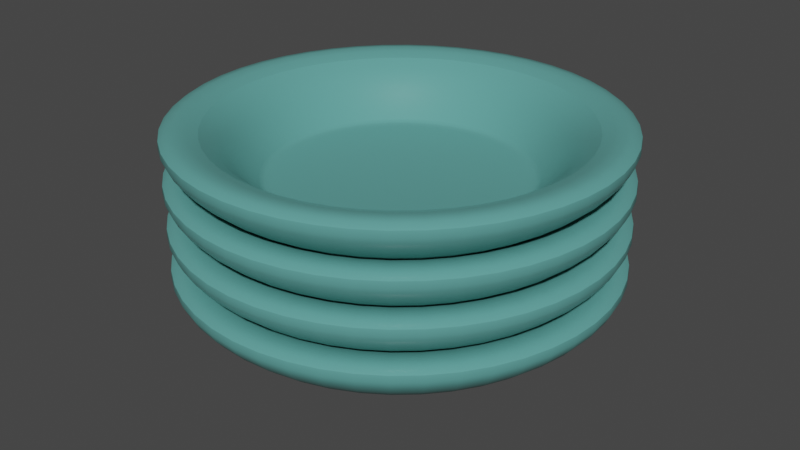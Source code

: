 # Source: 084_plate_stack.blend  (saved by Blender 2.90.8; exported with 4.5.12 LTS)
import bpy
from mathutils import Matrix  # noqa: F401  (used for matrix-valued properties, if any)

bpy.ops.wm.read_factory_settings(use_empty=True)
scene = bpy.context.scene
scene.name = 'Scene'

# ---- collections
col_084_plate_stack = bpy.data.collections.new('084_plate_stack'); scene.collection.children.link(col_084_plate_stack)

# ---- materials (node trees are filled in below, after node groups)
mat_material = bpy.data.materials.new('Material')
mat_material.use_transparent_shadow = False

# ---- node groups
ng_auto_smooth = bpy.data.node_groups.new('Auto Smooth', 'GeometryNodeTree')
_s = ng_auto_smooth.interface.new_socket(name='Geometry', in_out='OUTPUT', socket_type='NodeSocketGeometry')
_s = ng_auto_smooth.interface.new_socket(name='Geometry', in_out='INPUT', socket_type='NodeSocketGeometry')
_s = ng_auto_smooth.interface.new_socket(name='Angle', in_out='INPUT', socket_type='NodeSocketFloat')
_s.subtype = 'ANGLE'
_s.min_value = 0.0
_s.max_value = 3.142
ng_auto_smooth.is_modifier = True
_N = ng_auto_smooth.nodes; _L = ng_auto_smooth.links
n0 = _N.new('NodeGroupOutput'); n0.name = 'Group Output'; n0.location = (480, -100)
n1 = _N.new('NodeGroupInput'); n1.name = 'Group Input'; n1.location = (-420, -300)
n2 = _N.new('NodeGroupInput'); n2.name = 'Group Input.001'; n2.location = (-60, -100)
n3 = _N.new('GeometryNodeSetShadeSmooth'); n3.name = 'Set Shade Smooth'; n3.location = (120, -100)
n3.domain = 'EDGE'
n4 = _N.new('GeometryNodeSetShadeSmooth'); n4.name = 'Set Shade Smooth.001'; n4.location = (300, -100)
n5 = _N.new('GeometryNodeInputMeshEdgeAngle'); n5.name = 'Edge Angle'; n5.location = (-420, -220)
n6 = _N.new('GeometryNodeInputEdgeSmooth'); n6.name = 'Is Edge Smooth'; n6.location = (-60, -160)
n7 = _N.new('GeometryNodeInputShadeSmooth'); n7.name = 'Is Face Smooth'; n7.location = (-240, -340)
n8 = _N.new('FunctionNodeBooleanMath'); n8.name = 'Boolean Math'; n8.location = (-60, -220)
n9 = _N.new('FunctionNodeCompare'); n9.name = 'Compare'; n9.location = (-240, -180)
n9.operation = 'LESS_EQUAL'
_L.new(n5.outputs[0], n9.inputs[0])
_L.new(n4.outputs[0], n0.inputs[0])
_L.new(n1.outputs[1], n9.inputs[1])
_L.new(n9.outputs[0], n8.inputs[0])
_L.new(n7.outputs[0], n8.inputs[1])
_L.new(n2.outputs[0], n3.inputs[0])
_L.new(n6.outputs[0], n3.inputs[1])
_L.new(n3.outputs[0], n4.inputs[0])
_L.new(n8.outputs[0], n3.inputs[2])
n0.is_active_output = True

# ---- material node trees
mat_material.use_nodes = True; mat_material.node_tree.nodes.clear()
_N = mat_material.node_tree.nodes; _L = mat_material.node_tree.links
n0 = _N.new('ShaderNodeOutputMaterial'); n0.name = 'Material Output'; n0.location = (300, 300)
n1 = _N.new('ShaderNodeBsdfPrincipled'); n1.name = 'Principled BSDF'; n1.location = (10, 300)
n1.distribution = 'GGX'
n1.subsurface_method = 'BURLEY'
n1.inputs[0].default_value = (0.1119, 0.3564, 0.3325, 1.0)
n1.inputs[2].default_value = 0.3072
n1.inputs[3].default_value = 1.45
n1.inputs[27].default_value = (0.0, 0.0, 0.0, 1.0)
n1.inputs[28].default_value = 1.0
_L.new(n1.outputs[0], n0.inputs[0])
n0.is_active_output = True

# ---- world
world_world = bpy.data.worlds.new('World'); scene.world = world_world
world_world.use_nodes = True; world_world.node_tree.nodes.clear()
_N = world_world.node_tree.nodes; _L = world_world.node_tree.links
n0 = _N.new('ShaderNodeOutputWorld'); n0.name = 'World Output'; n0.location = (300, 300)
n1 = _N.new('ShaderNodeBackground'); n1.name = 'Background'; n1.location = (10, 300)
n1.inputs[0].default_value = (0.05088, 0.05088, 0.05088, 1.0)
_L.new(n1.outputs[0], n0.inputs[0])
n0.is_active_output = True
world_world.color = (0.05088, 0.05088, 0.05088)
world_world.use_sun_shadow = False
world_world.sun_shadow_jitter_overblur = 0.0

# ---- meshes
me_circle_001 = bpy.data.meshes.new('Circle.001')
me_circle_001.from_pydata([(-0.07737, 0.134, 0.0418), (1.056e-09, 0.1498, 0.0), (-0.07492, 0.1298, 0.0), (-0.1298, 0.07492, 0.0), (-0.1498, -7.819e-09, 0.0), (-0.1298, -0.07492, 0.0), (-0.07492, -0.1298, 0.0), (-2.157e-08, -0.1498, 0.0), (0.07492, -0.1298, 0.0), (0.1298, -0.07492, 0.0), (0.1498, -7.093e-08, 0.0), (0.1298, 0.07492, 0.0), (0.07492, 0.1298, 0.0), (-0.06822, 0.1182, 0.0), (-2.06e-09, 0.1364, 0.0), (-0.1182, 0.06822, 0.0), (-0.1364, -4.17e-09, 0.0), (-0.1182, -0.06822, 0.0), (-0.06822, -0.1182, 0.0), (-2.051e-08, -0.1364, 0.0), (0.06822, -0.1182, 0.0), (0.1182, -0.06822, 0.0), (0.1364, -6.252e-08, 0.0), (0.1182, 0.06822, 0.0), (0.06822, 0.1182, 0.0), (-2.773e-09, 0.1547, 0.0418), (-0.134, 0.07737, 0.0418), (-0.1547, -2.337e-09, 0.0418), (-0.134, -0.07737, 0.0418), (-0.07737, -0.134, 0.0418), (-2.387e-08, -0.1547, 0.0418), (0.07737, -0.134, 0.0418), (0.134, -0.07737, 0.0418), (0.1547, -6.852e-08, 0.0418), (0.134, 0.07737, 0.0418), (0.07737, 0.134, 0.0418), (-0.07842, 0.1358, 0.02255), (3.244e-10, 0.1568, 0.02255), (-0.1358, 0.07842, 0.02255), (-0.1568, -6.502e-09, 0.02255), (-0.1358, -0.07842, 0.02255), (-0.07842, -0.1358, 0.02255), (-2.336e-08, -0.1568, 0.02255), (0.07842, -0.1358, 0.02255), (0.1358, -0.07842, 0.02255), (0.1568, -7.256e-08, 0.02255), (0.1358, 0.07842, 0.02255), (0.07842, 0.1358, 0.02255), (-0.1277, 0.07375, 0.02524), (-5.338e-09, 0.1792, 0.06386), (0.08962, 0.1552, 0.06386), (0.1552, 0.08962, 0.06386), (0.1792, -7.483e-08, 0.06386), (0.1552, -0.08962, 0.06386), (0.08962, -0.1552, 0.06386), (-2.977e-08, -0.1792, 0.06386), (-0.08962, -0.1552, 0.06386), (-0.1552, -0.08962, 0.06386), (-0.1792, 1.832e-09, 0.06386), (-0.1552, 0.08962, 0.06386), (-0.08962, 0.1552, 0.06386), (-0.1226, 0.2123, 0.06113), (-1.06e-09, 0.2452, 0.06113), (-0.2123, 0.1226, 0.06113), (-0.2452, 2.375e-09, 0.06113), (-0.2123, -0.1226, 0.06113), (-0.1226, -0.2123, 0.06113), (-3.808e-08, -0.2452, 0.06113), (0.1226, -0.2123, 0.06113), (0.2123, -0.1226, 0.06113), (0.2452, -1.009e-07, 0.06113), (0.2123, 0.1226, 0.06113), (0.1226, 0.2123, 0.06113), (-6.109e-09, 0.2171, 0.1097), (0.1085, 0.188, 0.1097), (0.188, 0.1085, 0.1097), (0.2171, -8.561e-08, 0.1097), (0.188, -0.1085, 0.1097), (0.1085, -0.188, 0.1097), (-3.57e-08, -0.2171, 0.1097), (-0.1085, -0.188, 0.1097), (-0.188, -0.1085, 0.1097), (-0.2171, 7.222e-09, 0.1097), (-0.188, 0.1085, 0.1097), (-0.1085, 0.188, 0.1097), (-0.1401, 0.2427, 0.1124), (-2.102e-09, 0.2802, 0.1124), (-0.2427, 0.1401, 0.1124), (-0.2802, 5.898e-09, 0.1124), (-0.2427, -0.1401, 0.1124), (-0.1401, -0.2427, 0.1124), (-4.442e-08, -0.2802, 0.1124), (0.1401, -0.2427, 0.1124), (0.2427, -0.1401, 0.1124), (0.2802, -1.121e-07, 0.1124), (0.2427, 0.1401, 0.1124), (0.1401, 0.2427, 0.1124), (-2.773e-09, 0.1547, 0.0418), (0.07737, 0.134, 0.0418), (0.134, 0.07737, 0.0418), (0.1547, -6.852e-08, 0.0418), (0.134, -0.07737, 0.0418), (0.07737, -0.134, 0.0418), (-2.387e-08, -0.1547, 0.0418), (-0.07737, -0.134, 0.0418), (-0.134, -0.07737, 0.0418), (-0.1547, -2.337e-09, 0.0418), (-0.134, 0.07737, 0.0418), (-0.07737, 0.134, 0.0418), (-1.432e-08, -3.307e-08, 0.03327), (-0.1475, -3.063e-09, 0.02524), (-2.254e-08, -0.1475, 0.02524), (0.07375, -0.1277, 0.02524), (0.1277, 0.07375, 0.02524), (0.07375, 0.1277, 0.02524), (-0.1277, -0.07375, 0.02524), (-2.491e-09, 0.1475, 0.02524), (-0.07375, 0.1277, 0.02524), (0.1277, -0.07375, 0.02524), (-0.07375, -0.1277, 0.02524), (0.1475, -6.614e-08, 0.02524), (-1.49e-08, -3.46e-08, 0.02524)], [], [(46, 47, 72, 71), (33, 32, 53, 52), (38, 39, 64, 63), (26, 0, 60, 59), (45, 46, 71, 70), (30, 29, 56, 55), (36, 38, 63, 61), (44, 45, 70, 69), (34, 33, 52, 51), (37, 36, 61, 62), (27, 26, 59, 58), (43, 44, 69, 68), (13, 2, 1, 14), (15, 3, 2, 13), (16, 4, 3, 15), (17, 5, 4, 16), (18, 6, 5, 17), (19, 7, 6, 18), (20, 8, 7, 19), (21, 9, 8, 20), (22, 10, 9, 21), (23, 11, 10, 22), (24, 12, 11, 23), (14, 1, 12, 24), (11, 12, 47, 46), (4, 5, 40, 39), (12, 1, 37, 47), (5, 6, 41, 40), (6, 7, 42, 41), (7, 8, 43, 42), (8, 9, 44, 43), (1, 2, 36, 37), (9, 10, 45, 44), (2, 3, 38, 36), (10, 11, 46, 45), (3, 4, 39, 38), (33, 34, 99, 100), (28, 29, 104, 105), (30, 31, 102, 103), (0, 26, 107, 108), (32, 33, 100, 101), (27, 28, 105, 106), (34, 35, 98, 99), (29, 30, 103, 104), (25, 0, 108, 97), (31, 32, 101, 102), (35, 25, 97, 98), (26, 27, 106, 107), (58, 59, 83, 82), (65, 66, 90, 89), (50, 51, 75, 74), (72, 62, 86, 96), (57, 58, 82, 81), (64, 65, 89, 88), (49, 50, 74, 73), (71, 72, 96, 95), (56, 57, 81, 80), (63, 64, 88, 87), (70, 71, 95, 94), (55, 56, 80, 79), (39, 40, 65, 64), (29, 28, 57, 56), (47, 37, 62, 72), (0, 25, 49, 60), (40, 41, 66, 65), (32, 31, 54, 53), (25, 35, 50, 49), (41, 42, 67, 66), (28, 27, 58, 57), (35, 34, 51, 50), (42, 43, 68, 67), (31, 30, 55, 54), (73, 74, 96, 86), (74, 75, 95, 96), (75, 76, 94, 95), (76, 77, 93, 94), (77, 78, 92, 93), (78, 79, 91, 92), (79, 80, 90, 91), (80, 81, 89, 90), (81, 82, 88, 89), (82, 83, 87, 88), (83, 84, 85, 87), (84, 73, 86, 85), (51, 52, 76, 75), (66, 67, 91, 90), (59, 60, 84, 83), (52, 53, 77, 76), (67, 68, 92, 91), (60, 49, 73, 84), (53, 54, 78, 77), (68, 69, 93, 92), (62, 61, 85, 86), (54, 55, 79, 78), (69, 70, 94, 93), (61, 63, 87, 85), (109, 101, 100), (109, 100, 99), (109, 104, 103), (107, 106, 109), (98, 109, 99), (106, 105, 109), (109, 102, 101), (108, 109, 97), (103, 102, 109), (107, 109, 108), (97, 109, 98), (105, 104, 109), (23, 22, 120, 113), (19, 18, 119, 111), (15, 13, 117, 48), (22, 21, 118, 120), (18, 17, 115, 119), (14, 24, 114, 116), (21, 20, 112, 118), (13, 14, 116, 117), (17, 16, 110, 115), (24, 23, 113, 114), (20, 19, 111, 112), (16, 15, 48, 110), (121, 111, 119), (121, 110, 48), (114, 121, 116), (112, 111, 121), (110, 121, 115), (115, 121, 119), (121, 48, 117), (116, 121, 117), (113, 120, 121), (114, 113, 121), (120, 118, 121), (118, 112, 121)])
me_circle_001.polygons.foreach_set('use_smooth', [True] * 132)
_k = set([(0, 25), (0, 26), (1, 2), (1, 12), (2, 3), (3, 4), (4, 5), (5, 6), (6, 7), (7, 8), (8, 9), (9, 10), (10, 11), (11, 12), (13, 14), (13, 15), (14, 24), (15, 16), (16, 17), (17, 18), (18, 19), (19, 20), (20, 21), (21, 22), (22, 23), (23, 24), (25, 35), (26, 27), (27, 28), (28, 29), (29, 30), (30, 31), (31, 32), (32, 33), (33, 34), (34, 35), (48, 110), (48, 117), (73, 74), (73, 84), (74, 75), (75, 76), (76, 77), (77, 78), (78, 79), (79, 80), (80, 81), (81, 82), (82, 83), (83, 84), (85, 86), (85, 87), (86, 96), (87, 88), (88, 89), (89, 90), (90, 91), (91, 92), (92, 93), (93, 94), (94, 95), (95, 96), (97, 98), (97, 108), (98, 99), (99, 100), (100, 101), (101, 102), (102, 103), (103, 104), (104, 105), (105, 106), (106, 107), (107, 108), (110, 115), (111, 112), (111, 119), (112, 118), (113, 114), (113, 120), (114, 116), (115, 119), (116, 117), (118, 120)])
me_circle_001.attributes.new('sharp_edge', 'BOOLEAN', 'EDGE').data.foreach_set('value', [ (min(e.vertices), max(e.vertices)) in _k for e in me_circle_001.edges])
_uv = me_circle_001.uv_layers.new(name='UVMap')
_uv.uv.foreach_set('vector', [0.933, 0.75, 0.75, 0.933, 0.75, 0.933, 0.933, 0.75, 0.9228, 0.5, 0.8661, 0.2886, 0.8661, 0.2886, 0.9228, 0.5, 0.06699, 0.75, 0.0, 0.5, 0.0, 0.5, 0.06699, 0.75, 0.1339, 0.7114, 0.2886, 0.8661, 0.2886, 0.8661, 0.1339, 0.7114, 1.0, 0.5, 0.933, 0.75, 0.933, 0.75, 1.0, 0.5, 0.5, 0.07722, 0.2886, 0.1339, 0.2886, 0.1339, 0.5, 0.07722, 0.25, 0.933, 0.06699, 0.75, 0.06699, 0.75, 0.25, 0.933, 0.933, 0.25, 1.0, 0.5, 1.0, 0.5, 0.933, 0.25, 0.8661, 0.7114, 0.9228, 0.5, 0.9228, 0.5, 0.8661, 0.7114, 0.5, 1.0, 0.25, 0.933, 0.25, 0.933, 0.5, 1.0, 0.07722, 0.5, 0.1339, 0.7114, 0.1339, 0.7114, 0.07722, 0.5, 0.75, 0.06699, 0.933, 0.25, 0.933, 0.25, 0.75, 0.06699, 0.2886, 0.8661, 0.25, 0.933, 0.5, 1.0, 0.5, 0.9228, 0.1339, 0.7114, 0.06699, 0.75, 0.25, 0.933, 0.2886, 0.8661, 0.07722, 0.5, 0.0, 0.5, 0.06699, 0.75, 0.1339, 0.7114, 0.1339, 0.2886, 0.06699, 0.25, 0.0, 0.5, 0.07722, 0.5, 0.2886, 0.1339, 0.25, 0.06699, 0.06699, 0.25, 0.1339, 0.2886, 0.5, 0.07722, 0.5, 0.0, 0.25, 0.06699, 0.2886, 0.1339, 0.7114, 0.1339, 0.75, 0.06699, 0.5, 0.0, 0.5, 0.07722, 0.8661, 0.2886, 0.933, 0.25, 0.75, 0.06699, 0.7114, 0.1339, 0.9228, 0.5, 1.0, 0.5, 0.933, 0.25, 0.8661, 0.2886, 0.8661, 0.7114, 0.933, 0.75, 1.0, 0.5, 0.9228, 0.5, 0.7114, 0.8661, 0.75, 0.933, 0.933, 0.75, 0.8661, 0.7114, 0.5, 0.9228, 0.5, 1.0, 0.75, 0.933, 0.7114, 0.8661, 0.933, 0.75, 0.75, 0.933, 0.75, 0.933, 0.933, 0.75, 0.0, 0.5, 0.06699, 0.25, 0.06699, 0.25, 0.0, 0.5, 0.75, 0.933, 0.5, 1.0, 0.5, 1.0, 0.75, 0.933, 0.06699, 0.25, 0.25, 0.06699, 0.25, 0.06699, 0.06699, 0.25, 0.25, 0.06699, 0.5, 0.0, 0.5, 0.0, 0.25, 0.06699, 0.5, 0.0, 0.75, 0.06699, 0.75, 0.06699, 0.5, 0.0, 0.75, 0.06699, 0.933, 0.25, 0.933, 0.25, 0.75, 0.06699, 0.5, 1.0, 0.25, 0.933, 0.25, 0.933, 0.5, 1.0, 0.933, 0.25, 1.0, 0.5, 1.0, 0.5, 0.933, 0.25, 0.25, 0.933, 0.06699, 0.75, 0.06699, 0.75, 0.25, 0.933, 1.0, 0.5, 0.933, 0.75, 0.933, 0.75, 1.0, 0.5, 0.06699, 0.75, 0.0, 0.5, 0.0, 0.5, 0.06699, 0.75, 0.9228, 0.5, 0.8661, 0.7114, 0.8661, 0.7114, 0.9228, 0.5, 0.1339, 0.2886, 0.2886, 0.1339, 0.2886, 0.1339, 0.1339, 0.2886, 0.5, 0.07722, 0.7114, 0.1339, 0.7114, 0.1339, 0.5, 0.07722, 0.2886, 0.8661, 0.1339, 0.7114, 0.1339, 0.7114, 0.2886, 0.8661, 0.8661, 0.2886, 0.9228, 0.5, 0.9228, 0.5, 0.8661, 0.2886, 0.07722, 0.5, 0.1339, 0.2886, 0.1339, 0.2886, 0.07722, 0.5, 0.8661, 0.7114, 0.7114, 0.8661, 0.7114, 0.8661, 0.8661, 0.7114, 0.2886, 0.1339, 0.5, 0.07722, 0.5, 0.07722, 0.2886, 0.1339, 0.5, 0.9228, 0.2886, 0.8661, 0.2886, 0.8661, 0.5, 0.9228, 0.7114, 0.1339, 0.8661, 0.2886, 0.8661, 0.2886, 0.7114, 0.1339, 0.7114, 0.8661, 0.5, 0.9228, 0.5, 0.9228, 0.7114, 0.8661, 0.1339, 0.7114, 0.07722, 0.5, 0.07722, 0.5, 0.1339, 0.7114, 0.07722, 0.5, 0.1339, 0.7114, 0.1339, 0.7114, 0.07722, 0.5, 0.06699, 0.25, 0.25, 0.06699, 0.25, 0.06699, 0.06699, 0.25, 0.7114, 0.8661, 0.8661, 0.7114, 0.8661, 0.7114, 0.7114, 0.8661, 0.75, 0.933, 0.5, 1.0, 0.5, 1.0, 0.75, 0.933, 0.1339, 0.2886, 0.07722, 0.5, 0.07722, 0.5, 0.1339, 0.2886, 0.0, 0.5, 0.06699, 0.25, 0.06699, 0.25, 0.0, 0.5, 0.5, 0.9228, 0.7114, 0.8661, 0.7114, 0.8661, 0.5, 0.9228, 0.933, 0.75, 0.75, 0.933, 0.75, 0.933, 0.933, 0.75, 0.2886, 0.1339, 0.1339, 0.2886, 0.1339, 0.2886, 0.2886, 0.1339, 0.06699, 0.75, 0.0, 0.5, 0.0, 0.5, 0.06699, 0.75, 1.0, 0.5, 0.933, 0.75, 0.933, 0.75, 1.0, 0.5, 0.5, 0.07722, 0.2886, 0.1339, 0.2886, 0.1339, 0.5, 0.07722, 0.0, 0.5, 0.06699, 0.25, 0.06699, 0.25, 0.0, 0.5, 0.2886, 0.1339, 0.1339, 0.2886, 0.1339, 0.2886, 0.2886, 0.1339, 0.75, 0.933, 0.5, 1.0, 0.5, 1.0, 0.75, 0.933, 0.2886, 0.8661, 0.5, 0.9228, 0.5, 0.9228, 0.2886, 0.8661, 0.06699, 0.25, 0.25, 0.06699, 0.25, 0.06699, 0.06699, 0.25, 0.8661, 0.2886, 0.7114, 0.1339, 0.7114, 0.1339, 0.8661, 0.2886, 0.5, 0.9228, 0.7114, 0.8661, 0.7114, 0.8661, 0.5, 0.9228, 0.25, 0.06699, 0.5, 0.0, 0.5, 0.0, 0.25, 0.06699, 0.1339, 0.2886, 0.07722, 0.5, 0.07722, 0.5, 0.1339, 0.2886, 0.7114, 0.8661, 0.8661, 0.7114, 0.8661, 0.7114, 0.7114, 0.8661, 0.5, 0.0, 0.75, 0.06699, 0.75, 0.06699, 0.5, 0.0, 0.7114, 0.1339, 0.5, 0.07722, 0.5, 0.07722, 0.7114, 0.1339, 0.5, 0.9228, 0.7114, 0.8661, 0.75, 0.933, 0.5, 1.0, 0.7114, 0.8661, 0.8661, 0.7114, 0.933, 0.75, 0.75, 0.933, 0.8661, 0.7114, 0.9228, 0.5, 1.0, 0.5, 0.933, 0.75, 0.9228, 0.5, 0.8661, 0.2886, 0.933, 0.25, 1.0, 0.5, 0.8661, 0.2886, 0.7114, 0.1339, 0.75, 0.06699, 0.933, 0.25, 0.7114, 0.1339, 0.5, 0.07722, 0.5, 0.0, 0.75, 0.06699, 0.5, 0.07722, 0.2886, 0.1339, 0.25, 0.06699, 0.5, 0.0, 0.2886, 0.1339, 0.1339, 0.2886, 0.06699, 0.25, 0.25, 0.06699, 0.1339, 0.2886, 0.07722, 0.5, 0.0, 0.5, 0.06699, 0.25, 0.07722, 0.5, 0.1339, 0.7114, 0.06699, 0.75, 0.0, 0.5, 0.1339, 0.7114, 0.2886, 0.8661, 0.25, 0.933, 0.06699, 0.75, 0.2886, 0.8661, 0.5, 0.9228, 0.5, 1.0, 0.25, 0.933, 0.8661, 0.7114, 0.9228, 0.5, 0.9228, 0.5, 0.8661, 0.7114, 0.25, 0.06699, 0.5, 0.0, 0.5, 0.0, 0.25, 0.06699, 0.1339, 0.7114, 0.2886, 0.8661, 0.2886, 0.8661, 0.1339, 0.7114, 0.9228, 0.5, 0.8661, 0.2886, 0.8661, 0.2886, 0.9228, 0.5, 0.5, 0.0, 0.75, 0.06699, 0.75, 0.06699, 0.5, 0.0, 0.2886, 0.8661, 0.5, 0.9228, 0.5, 0.9228, 0.2886, 0.8661, 0.8661, 0.2886, 0.7114, 0.1339, 0.7114, 0.1339, 0.8661, 0.2886, 0.75, 0.06699, 0.933, 0.25, 0.933, 0.25, 0.75, 0.06699, 0.5, 1.0, 0.25, 0.933, 0.25, 0.933, 0.5, 1.0, 0.7114, 0.1339, 0.5, 0.07722, 0.5, 0.07722, 0.7114, 0.1339, 0.933, 0.25, 1.0, 0.5, 1.0, 0.5, 0.933, 0.25, 0.25, 0.933, 0.06699, 0.75, 0.06699, 0.75, 0.25, 0.933, 0.0, 0.0, 0.0, 0.0, 0.0, 0.0, 0.0, 0.0, 0.0, 0.0, 0.0, 0.0, 0.0, 0.0, 0.0, 0.0, 0.0, 0.0, 0.0, 0.0, 0.0, 0.0, 0.0, 0.0, 0.0, 0.0, 0.0, 0.0, 0.0, 0.0, 0.0, 0.0, 0.0, 0.0, 0.0, 0.0, 0.0, 0.0, 0.0, 0.0, 0.0, 0.0, 0.0, 0.0, 0.0, 0.0, 0.0, 0.0, 0.0, 0.0, 0.0, 0.0, 0.0, 0.0, 0.0, 0.0, 0.0, 0.0, 0.0, 0.0, 0.0, 0.0, 0.0, 0.0, 0.0, 0.0, 0.0, 0.0, 0.0, 0.0, 0.0, 0.0, 0.8661, 0.7114, 0.9228, 0.5, 0.9228, 0.5, 0.8661, 0.7114, 0.5, 0.07722, 0.2886, 0.1339, 0.2886, 0.1339, 0.5, 0.07722, 0.1339, 0.7114, 0.2886, 0.8661, 0.2886, 0.8661, 0.1339, 0.7114, 0.9228, 0.5, 0.8661, 0.2886, 0.8661, 0.2886, 0.9228, 0.5, 0.2886, 0.1339, 0.1339, 0.2886, 0.1339, 0.2886, 0.2886, 0.1339, 0.5, 0.9228, 0.7114, 0.8661, 0.7114, 0.8661, 0.5, 0.9228, 0.8661, 0.2886, 0.7114, 0.1339, 0.7114, 0.1339, 0.8661, 0.2886, 0.2886, 0.8661, 0.5, 0.9228, 0.5, 0.9228, 0.2886, 0.8661, 0.1339, 0.2886, 0.07722, 0.5, 0.07722, 0.5, 0.1339, 0.2886, 0.7114, 0.8661, 0.8661, 0.7114, 0.8661, 0.7114, 0.7114, 0.8661, 0.7114, 0.1339, 0.5, 0.07722, 0.5, 0.07722, 0.7114, 0.1339, 0.07722, 0.5, 0.1339, 0.7114, 0.1339, 0.7114, 0.07722, 0.5, 0.5, 0.5, 0.5, 0.07722, 0.2886, 0.1339, 0.5, 0.5, 0.07722, 0.5, 0.1339, 0.7114, 0.7114, 0.8661, 0.5, 0.5, 0.5, 0.9228, 0.7114, 0.1339, 0.5, 0.07722, 0.5, 0.5, 0.07722, 0.5, 0.5, 0.5, 0.1339, 0.2886, 0.1339, 0.2886, 0.5, 0.5, 0.2886, 0.1339, 0.5, 0.5, 0.1339, 0.7114, 0.2886, 0.8661, 0.5, 0.9228, 0.5, 0.5, 0.2886, 0.8661, 0.8661, 0.7114, 0.9228, 0.5, 0.5, 0.5, 0.7114, 0.8661, 0.8661, 0.7114, 0.5, 0.5, 0.9228, 0.5, 0.8661, 0.2886, 0.5, 0.5, 0.8661, 0.2886, 0.7114, 0.1339, 0.5, 0.5])
me_circle_001.materials.append(mat_material)
me_circle_001.use_remesh_fix_poles = True
me_circle_001.use_remesh_preserve_attributes = False
me_circle_001.use_mirror_vertex_groups = False
me_circle_001.update()

# ---- objects
ob_plate_1 = bpy.data.objects.new('plate_1', me_circle_001)
ob_plate_2 = bpy.data.objects.new('plate_2', me_circle_001)
ob_plate_3 = bpy.data.objects.new('plate_3', me_circle_001)
ob_plate_4 = bpy.data.objects.new('plate_4', me_circle_001)

# ---- transforms, parenting, visibility, modifiers, constraints
ob_plate_1.location = (0.0, 0.0, 0.0)
ob_plate_1.lineart.crease_threshold = 0.0
_m = ob_plate_1.modifiers.new('Subdivision', 'SUBSURF')
_m.uv_smooth = 'PRESERVE_CORNERS'
_m.show_only_control_edges = False
_m = ob_plate_1.modifiers.new('Auto Smooth', 'NODES')
_m.node_group = ng_auto_smooth
_gi = [s.identifier for s in ng_auto_smooth.interface.items_tree if s.item_type == 'SOCKET' and s.in_out == 'INPUT']
_m[_gi[1]] = 3.142  # Angle
ob_plate_2.location = (0.0, 0.0, 0.05)
ob_plate_2.lineart.crease_threshold = 0.0
_m = ob_plate_2.modifiers.new('Subdivision', 'SUBSURF')
_m.uv_smooth = 'PRESERVE_CORNERS'
_m.show_only_control_edges = False
_m = ob_plate_2.modifiers.new('Auto Smooth', 'NODES')
_m.node_group = ng_auto_smooth
_gi = [s.identifier for s in ng_auto_smooth.interface.items_tree if s.item_type == 'SOCKET' and s.in_out == 'INPUT']
_m[_gi[1]] = 3.142  # Angle
ob_plate_3.location = (0.0, 0.0, 0.1)
ob_plate_3.lineart.crease_threshold = 0.0
_m = ob_plate_3.modifiers.new('Subdivision', 'SUBSURF')
_m.uv_smooth = 'PRESERVE_CORNERS'
_m.show_only_control_edges = False
_m = ob_plate_3.modifiers.new('Auto Smooth', 'NODES')
_m.node_group = ng_auto_smooth
_gi = [s.identifier for s in ng_auto_smooth.interface.items_tree if s.item_type == 'SOCKET' and s.in_out == 'INPUT']
_m[_gi[1]] = 3.142  # Angle
ob_plate_4.location = (0.0, 0.0, 0.15)
ob_plate_4.lineart.crease_threshold = 0.0
_m = ob_plate_4.modifiers.new('Subdivision', 'SUBSURF')
_m.uv_smooth = 'PRESERVE_CORNERS'
_m.show_only_control_edges = False
_m = ob_plate_4.modifiers.new('Auto Smooth', 'NODES')
_m.node_group = ng_auto_smooth
_gi = [s.identifier for s in ng_auto_smooth.interface.items_tree if s.item_type == 'SOCKET' and s.in_out == 'INPUT']
_m[_gi[1]] = 3.142  # Angle

# ---- collection membership
col_084_plate_stack.objects.link(ob_plate_1)
col_084_plate_stack.objects.link(ob_plate_2)
col_084_plate_stack.objects.link(ob_plate_3)
col_084_plate_stack.objects.link(ob_plate_4)

# ---- scene / render settings (as saved in the file)
scene.frame_start = 1; scene.frame_end = 250; scene.frame_set(99)
scene.render.engine = 'BLENDER_EEVEE_NEXT'
scene.cycles.use_denoising = False
scene.cycles.samples = 128
scene.cycles.sampling_pattern = 'TABULATED_SOBOL'
scene.cycles.use_adaptive_sampling = False
scene.cycles.use_light_tree = False
scene.view_settings.view_transform = 'Filmic'
bpy.context.view_layer.update()

# ---- added for rendering (the .blend has no active camera and no usable light): camera, sun
cam_auto = bpy.data.cameras.new('AutoCamera')
cam_auto.lens = 50.0
cam_auto.sensor_width = 36.0
cam_auto.clip_end = 1000.0
ob_auto_camera = bpy.data.objects.new('AutoCamera', cam_auto)
scene.collection.objects.link(ob_auto_camera)
ob_auto_camera.location = (0.701529, -0.841835, 0.691239)
ob_auto_camera.rotation_euler = (1.09748, -7.21219e-08, 0.694738)
scene.camera = ob_auto_camera
light_auto_sun = bpy.data.lights.new('AutoSun', 'SUN')
light_auto_sun.energy = 3.0
light_auto_sun.angle = 0.0523599
ob_auto_sun = bpy.data.objects.new('AutoSun', light_auto_sun)
scene.collection.objects.link(ob_auto_sun)
ob_auto_sun.rotation_euler = (0.872665, 0.174533, 0.523599)
bpy.context.view_layer.update()
